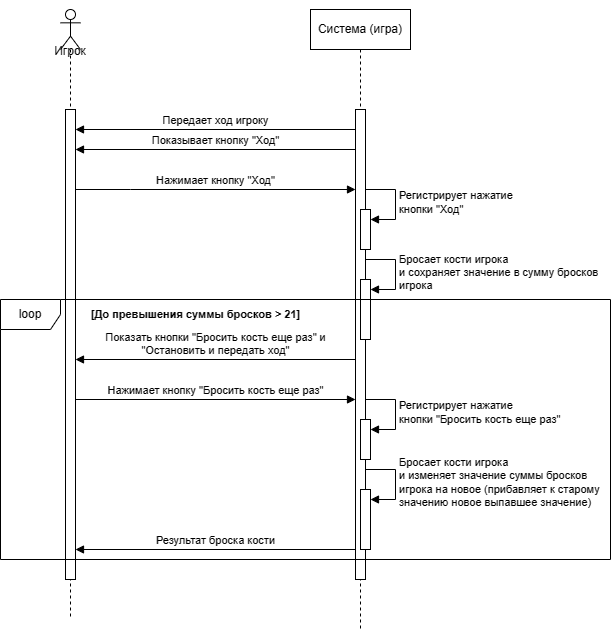

The diagram above was exported from draw.io. Its source (the exported page's mxGraphModel, read from the mxfile embedded in the PNG):
<mxGraphModel dx="951" dy="554" grid="1" gridSize="10" guides="1" tooltips="1" connect="1" arrows="1" fold="1" page="1" pageScale="1" pageWidth="827" pageHeight="1169" math="0" shadow="0">
  <root>
    <mxCell id="0" />
    <mxCell id="1" parent="0" />
    <mxCell id="FOuPt3ZYHHbzgSUGYNLi-20" value="&lt;div&gt;&lt;br&gt;&lt;/div&gt;&lt;div&gt;&lt;br&gt;&lt;/div&gt;&lt;div&gt;&lt;br&gt;&lt;/div&gt;Игрок" style="shape=umlLifeline;perimeter=lifelinePerimeter;whiteSpace=wrap;html=1;container=1;dropTarget=0;collapsible=0;recursiveResize=0;outlineConnect=0;portConstraint=eastwest;newEdgeStyle={&quot;curved&quot;:0,&quot;rounded&quot;:0};participant=umlActor;" vertex="1" parent="1">
      <mxGeometry x="130" y="80" width="20" height="610" as="geometry" />
    </mxCell>
    <mxCell id="FOuPt3ZYHHbzgSUGYNLi-21" value="" style="html=1;points=[[0,0,0,0,5],[0,1,0,0,-5],[1,0,0,0,5],[1,1,0,0,-5]];perimeter=orthogonalPerimeter;outlineConnect=0;targetShapes=umlLifeline;portConstraint=eastwest;newEdgeStyle={&quot;curved&quot;:0,&quot;rounded&quot;:0};" vertex="1" parent="FOuPt3ZYHHbzgSUGYNLi-20">
      <mxGeometry x="5" y="100" width="10" height="470" as="geometry" />
    </mxCell>
    <mxCell id="FOuPt3ZYHHbzgSUGYNLi-22" value="Система (игра)" style="shape=umlLifeline;perimeter=lifelinePerimeter;whiteSpace=wrap;html=1;container=1;dropTarget=0;collapsible=0;recursiveResize=0;outlineConnect=0;portConstraint=eastwest;newEdgeStyle={&quot;curved&quot;:0,&quot;rounded&quot;:0};" vertex="1" parent="1">
      <mxGeometry x="380" y="80" width="100" height="620" as="geometry" />
    </mxCell>
    <mxCell id="FOuPt3ZYHHbzgSUGYNLi-23" value="" style="html=1;points=[[0,0,0,0,5],[0,1,0,0,-5],[1,0,0,0,5],[1,1,0,0,-5]];perimeter=orthogonalPerimeter;outlineConnect=0;targetShapes=umlLifeline;portConstraint=eastwest;newEdgeStyle={&quot;curved&quot;:0,&quot;rounded&quot;:0};" vertex="1" parent="1">
      <mxGeometry x="425" y="180" width="10" height="470" as="geometry" />
    </mxCell>
    <mxCell id="FOuPt3ZYHHbzgSUGYNLi-24" value="Передает ход игроку" style="html=1;verticalAlign=bottom;endArrow=block;curved=0;rounded=0;" edge="1" parent="1">
      <mxGeometry width="80" relative="1" as="geometry">
        <mxPoint x="425" y="200" as="sourcePoint" />
        <mxPoint x="145" y="200" as="targetPoint" />
      </mxGeometry>
    </mxCell>
    <mxCell id="FOuPt3ZYHHbzgSUGYNLi-25" value="Показывает кнопку &quot;Ход&quot;" style="html=1;verticalAlign=bottom;endArrow=block;curved=0;rounded=0;" edge="1" parent="1">
      <mxGeometry width="80" relative="1" as="geometry">
        <mxPoint x="425" y="220" as="sourcePoint" />
        <mxPoint x="145" y="220" as="targetPoint" />
      </mxGeometry>
    </mxCell>
    <mxCell id="FOuPt3ZYHHbzgSUGYNLi-26" value="Нажимает кнопку &quot;Ход&quot;" style="html=1;verticalAlign=bottom;endArrow=block;curved=0;rounded=0;" edge="1" parent="1" source="FOuPt3ZYHHbzgSUGYNLi-21" target="FOuPt3ZYHHbzgSUGYNLi-23">
      <mxGeometry width="80" relative="1" as="geometry">
        <mxPoint x="170" y="250" as="sourcePoint" />
        <mxPoint x="250" y="250" as="targetPoint" />
        <Array as="points">
          <mxPoint x="200" y="260" />
        </Array>
      </mxGeometry>
    </mxCell>
    <mxCell id="FOuPt3ZYHHbzgSUGYNLi-27" value="" style="html=1;points=[[0,0,0,0,5],[0,1,0,0,-5],[1,0,0,0,5],[1,1,0,0,-5]];perimeter=orthogonalPerimeter;outlineConnect=0;targetShapes=umlLifeline;portConstraint=eastwest;newEdgeStyle={&quot;curved&quot;:0,&quot;rounded&quot;:0};" vertex="1" parent="1">
      <mxGeometry x="430" y="280" width="10" height="40" as="geometry" />
    </mxCell>
    <mxCell id="FOuPt3ZYHHbzgSUGYNLi-28" value="Регистрирует нажатие&lt;div&gt;кнопки &quot;Ход&quot;&lt;/div&gt;" style="html=1;align=left;spacingLeft=2;endArrow=block;rounded=0;edgeStyle=orthogonalEdgeStyle;curved=0;rounded=0;" edge="1" parent="1" target="FOuPt3ZYHHbzgSUGYNLi-27">
      <mxGeometry relative="1" as="geometry">
        <mxPoint x="435" y="260" as="sourcePoint" />
        <Array as="points">
          <mxPoint x="465" y="290" />
        </Array>
      </mxGeometry>
    </mxCell>
    <mxCell id="FOuPt3ZYHHbzgSUGYNLi-29" value="" style="html=1;points=[[0,0,0,0,5],[0,1,0,0,-5],[1,0,0,0,5],[1,1,0,0,-5]];perimeter=orthogonalPerimeter;outlineConnect=0;targetShapes=umlLifeline;portConstraint=eastwest;newEdgeStyle={&quot;curved&quot;:0,&quot;rounded&quot;:0};" vertex="1" parent="1">
      <mxGeometry x="430" y="350" width="10" height="60" as="geometry" />
    </mxCell>
    <mxCell id="FOuPt3ZYHHbzgSUGYNLi-30" value="Бросает кости игрока&lt;div&gt;и сохраняет значение в сумму бросков&lt;/div&gt;&lt;div&gt;игрока&lt;/div&gt;" style="html=1;align=left;spacingLeft=2;endArrow=block;rounded=0;edgeStyle=orthogonalEdgeStyle;curved=0;rounded=0;" edge="1" parent="1" target="FOuPt3ZYHHbzgSUGYNLi-29">
      <mxGeometry x="0.0118" relative="1" as="geometry">
        <mxPoint x="435" y="330" as="sourcePoint" />
        <Array as="points">
          <mxPoint x="465" y="360" />
        </Array>
        <mxPoint as="offset" />
      </mxGeometry>
    </mxCell>
    <mxCell id="FOuPt3ZYHHbzgSUGYNLi-31" value="Показать кнопки &quot;Бросить кость еще раз&quot; и&lt;div&gt;&quot;Остановить и передать ход&quot;&lt;/div&gt;" style="html=1;verticalAlign=bottom;endArrow=block;curved=0;rounded=0;" edge="1" parent="1">
      <mxGeometry width="80" relative="1" as="geometry">
        <mxPoint x="425" y="430" as="sourcePoint" />
        <mxPoint x="145" y="430" as="targetPoint" />
      </mxGeometry>
    </mxCell>
    <mxCell id="FOuPt3ZYHHbzgSUGYNLi-32" value="Нажимает кнопку &quot;Бросить кость еще раз&quot;" style="html=1;verticalAlign=bottom;endArrow=block;curved=0;rounded=0;" edge="1" parent="1">
      <mxGeometry width="80" relative="1" as="geometry">
        <mxPoint x="145" y="470" as="sourcePoint" />
        <mxPoint x="425" y="470" as="targetPoint" />
      </mxGeometry>
    </mxCell>
    <mxCell id="FOuPt3ZYHHbzgSUGYNLi-33" value="" style="html=1;points=[[0,0,0,0,5],[0,1,0,0,-5],[1,0,0,0,5],[1,1,0,0,-5]];perimeter=orthogonalPerimeter;outlineConnect=0;targetShapes=umlLifeline;portConstraint=eastwest;newEdgeStyle={&quot;curved&quot;:0,&quot;rounded&quot;:0};" vertex="1" parent="1">
      <mxGeometry x="430" y="490" width="10" height="40" as="geometry" />
    </mxCell>
    <mxCell id="FOuPt3ZYHHbzgSUGYNLi-34" value="Регистрирует нажатие&lt;div&gt;кнопки &quot;Бросить кость еще раз&quot;&lt;/div&gt;" style="html=1;align=left;spacingLeft=2;endArrow=block;rounded=0;edgeStyle=orthogonalEdgeStyle;curved=0;rounded=0;" edge="1" parent="1" target="FOuPt3ZYHHbzgSUGYNLi-33">
      <mxGeometry relative="1" as="geometry">
        <mxPoint x="435" y="470" as="sourcePoint" />
        <Array as="points">
          <mxPoint x="465" y="500" />
        </Array>
      </mxGeometry>
    </mxCell>
    <mxCell id="FOuPt3ZYHHbzgSUGYNLi-35" value="" style="html=1;points=[[0,0,0,0,5],[0,1,0,0,-5],[1,0,0,0,5],[1,1,0,0,-5]];perimeter=orthogonalPerimeter;outlineConnect=0;targetShapes=umlLifeline;portConstraint=eastwest;newEdgeStyle={&quot;curved&quot;:0,&quot;rounded&quot;:0};" vertex="1" parent="1">
      <mxGeometry x="430" y="560" width="10" height="60" as="geometry" />
    </mxCell>
    <mxCell id="FOuPt3ZYHHbzgSUGYNLi-36" value="Бросает кости игрока&lt;div&gt;и изменяет значение суммы бросков&lt;/div&gt;&lt;div&gt;игрока на новое (прибавляет к старому&lt;/div&gt;&lt;div&gt;значению новое выпавшее значение)&lt;/div&gt;" style="html=1;align=left;spacingLeft=2;endArrow=block;rounded=0;edgeStyle=orthogonalEdgeStyle;curved=0;rounded=0;" edge="1" parent="1" target="FOuPt3ZYHHbzgSUGYNLi-35">
      <mxGeometry x="0.0118" relative="1" as="geometry">
        <mxPoint x="435" y="540" as="sourcePoint" />
        <Array as="points">
          <mxPoint x="465" y="570" />
        </Array>
        <mxPoint as="offset" />
      </mxGeometry>
    </mxCell>
    <mxCell id="FOuPt3ZYHHbzgSUGYNLi-37" value="loop" style="shape=umlFrame;whiteSpace=wrap;html=1;pointerEvents=0;" vertex="1" parent="1">
      <mxGeometry x="70" y="370" width="610" height="260" as="geometry" />
    </mxCell>
    <mxCell id="FOuPt3ZYHHbzgSUGYNLi-38" value="&lt;b&gt;&lt;font style=&quot;font-size: 11px;&quot;&gt;[До превышения&amp;nbsp;&lt;/font&gt;&lt;/b&gt;&lt;b&gt;&lt;font style=&quot;font-size: 11px;&quot;&gt;суммы&amp;nbsp;&lt;/font&gt;&lt;/b&gt;&lt;b&gt;&lt;font style=&quot;font-size: 11px;&quot;&gt;бросков &amp;gt; 21]&lt;/font&gt;&lt;/b&gt;" style="text;html=1;align=center;verticalAlign=middle;resizable=0;points=[];autosize=1;strokeColor=none;fillColor=none;" vertex="1" parent="1">
      <mxGeometry x="150" y="370" width="230" height="30" as="geometry" />
    </mxCell>
    <mxCell id="FOuPt3ZYHHbzgSUGYNLi-39" value="Результат броска кости" style="html=1;verticalAlign=bottom;endArrow=block;curved=0;rounded=0;" edge="1" parent="1">
      <mxGeometry width="80" relative="1" as="geometry">
        <mxPoint x="425" y="620" as="sourcePoint" />
        <mxPoint x="145" y="620" as="targetPoint" />
      </mxGeometry>
    </mxCell>
  </root>
</mxGraphModel>